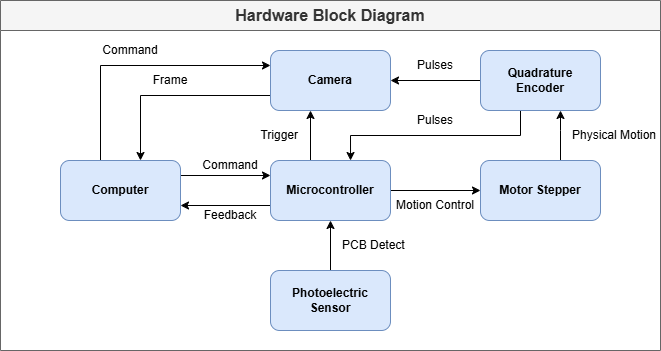

The diagram above was exported from draw.io. Its source (the exported page's mxGraphModel, read from the mxfile embedded in the PNG):
<mxGraphModel dx="2256" dy="746" grid="1" gridSize="10" guides="1" tooltips="1" connect="1" arrows="1" fold="1" page="1" pageScale="1" pageWidth="850" pageHeight="1100" math="0" shadow="0">
  <root>
    <mxCell id="0" />
    <mxCell id="1" parent="0" />
    <mxCell id="kXY0qh5teiWPBHNF5_pr-9" parent="1" style="swimlane;whiteSpace=wrap;html=1;startSize=30;fillColor=#f5f5f5;strokeColor=#666666;fontColor=#333333;" value="&lt;font style=&quot;font-size: 16px;&quot;&gt;Hardware Block Diagram&lt;/font&gt;" vertex="1">
      <mxGeometry height="350" width="660" x="-780" y="90" as="geometry" />
    </mxCell>
    <mxCell id="joSVWN7qYHAirJHR05GT-3" edge="1" parent="kXY0qh5teiWPBHNF5_pr-9" source="lODt7SkBtzb4afmsMT-w-4" style="edgeStyle=orthogonalEdgeStyle;rounded=0;orthogonalLoop=1;jettySize=auto;html=1;exitX=1;exitY=0.25;exitDx=0;exitDy=0;entryX=0;entryY=0.25;entryDx=0;entryDy=0;" target="lODt7SkBtzb4afmsMT-w-7">
      <mxGeometry relative="1" as="geometry" />
    </mxCell>
    <mxCell id="kXY0qh5teiWPBHNF5_pr-28" edge="1" parent="kXY0qh5teiWPBHNF5_pr-9" source="lODt7SkBtzb4afmsMT-w-4" style="edgeStyle=orthogonalEdgeStyle;rounded=0;orthogonalLoop=1;jettySize=auto;html=1;exitX=0.25;exitY=0;exitDx=0;exitDy=0;entryX=0;entryY=0.25;entryDx=0;entryDy=0;" target="lODt7SkBtzb4afmsMT-w-5">
      <mxGeometry relative="1" as="geometry">
        <Array as="points">
          <mxPoint x="100" y="160" />
          <mxPoint x="100" y="65" />
        </Array>
      </mxGeometry>
    </mxCell>
    <mxCell id="lODt7SkBtzb4afmsMT-w-4" parent="kXY0qh5teiWPBHNF5_pr-9" style="rounded=1;whiteSpace=wrap;html=1;fillColor=#dae8fc;strokeColor=#6c8ebf;" value="&lt;b&gt;Computer&lt;/b&gt;" vertex="1">
      <mxGeometry height="60" width="120" x="60" y="160" as="geometry" />
    </mxCell>
    <mxCell id="kXY0qh5teiWPBHNF5_pr-42" edge="1" parent="kXY0qh5teiWPBHNF5_pr-9" source="lODt7SkBtzb4afmsMT-w-6" style="edgeStyle=orthogonalEdgeStyle;rounded=0;orthogonalLoop=1;jettySize=auto;html=1;" target="lODt7SkBtzb4afmsMT-w-7" value="">
      <mxGeometry relative="1" as="geometry" />
    </mxCell>
    <mxCell id="lODt7SkBtzb4afmsMT-w-6" parent="kXY0qh5teiWPBHNF5_pr-9" style="rounded=1;whiteSpace=wrap;html=1;fillColor=#dae8fc;strokeColor=#6c8ebf;" value="&lt;b&gt;Photoelectric&lt;/b&gt;&lt;div&gt;&lt;b&gt;Sensor&lt;/b&gt;&lt;/div&gt;" vertex="1">
      <mxGeometry height="60" width="120" x="270" y="270" as="geometry" />
    </mxCell>
    <mxCell id="joSVWN7qYHAirJHR05GT-4" edge="1" parent="kXY0qh5teiWPBHNF5_pr-9" source="lODt7SkBtzb4afmsMT-w-7" style="edgeStyle=orthogonalEdgeStyle;rounded=0;orthogonalLoop=1;jettySize=auto;html=1;exitX=0;exitY=0.75;exitDx=0;exitDy=0;entryX=1;entryY=0.75;entryDx=0;entryDy=0;" target="lODt7SkBtzb4afmsMT-w-4">
      <mxGeometry relative="1" as="geometry" />
    </mxCell>
    <mxCell id="kXY0qh5teiWPBHNF5_pr-44" edge="1" parent="kXY0qh5teiWPBHNF5_pr-9" source="lODt7SkBtzb4afmsMT-w-7" style="edgeStyle=orthogonalEdgeStyle;rounded=0;orthogonalLoop=1;jettySize=auto;html=1;" target="joSVWN7qYHAirJHR05GT-1" value="">
      <mxGeometry relative="1" as="geometry" />
    </mxCell>
    <mxCell id="kXY0qh5teiWPBHNF5_pr-50" edge="1" parent="kXY0qh5teiWPBHNF5_pr-9" source="lODt7SkBtzb4afmsMT-w-7" style="edgeStyle=orthogonalEdgeStyle;rounded=0;orthogonalLoop=1;jettySize=auto;html=1;exitX=0.25;exitY=0;exitDx=0;exitDy=0;">
      <mxGeometry relative="1" as="geometry">
        <Array as="points">
          <mxPoint x="310" y="160" />
        </Array>
        <mxPoint x="310" y="110" as="targetPoint" />
      </mxGeometry>
    </mxCell>
    <mxCell id="lODt7SkBtzb4afmsMT-w-7" parent="kXY0qh5teiWPBHNF5_pr-9" style="rounded=1;whiteSpace=wrap;html=1;fillColor=#dae8fc;strokeColor=#6c8ebf;" value="&lt;b&gt;Microcontroller&lt;/b&gt;" vertex="1">
      <mxGeometry height="60" width="120" x="270" y="160" as="geometry" />
    </mxCell>
    <mxCell id="kXY0qh5teiWPBHNF5_pr-48" edge="1" parent="kXY0qh5teiWPBHNF5_pr-9" source="joSVWN7qYHAirJHR05GT-1" style="edgeStyle=orthogonalEdgeStyle;rounded=0;orthogonalLoop=1;jettySize=auto;html=1;exitX=0.75;exitY=0;exitDx=0;exitDy=0;">
      <mxGeometry relative="1" as="geometry">
        <Array as="points">
          <mxPoint x="560" y="160" />
          <mxPoint x="560" y="130" />
        </Array>
        <mxPoint x="560" y="110" as="targetPoint" />
      </mxGeometry>
    </mxCell>
    <mxCell id="joSVWN7qYHAirJHR05GT-1" parent="kXY0qh5teiWPBHNF5_pr-9" style="rounded=1;whiteSpace=wrap;html=1;fillColor=#dae8fc;strokeColor=#6c8ebf;" value="&lt;b&gt;Motor Stepper&lt;/b&gt;" vertex="1">
      <mxGeometry height="60" width="120" x="480" y="160" as="geometry" />
    </mxCell>
    <mxCell id="kXY0qh5teiWPBHNF5_pr-29" edge="1" parent="kXY0qh5teiWPBHNF5_pr-9" source="lODt7SkBtzb4afmsMT-w-5" style="edgeStyle=orthogonalEdgeStyle;rounded=0;orthogonalLoop=1;jettySize=auto;html=1;exitX=0;exitY=0.75;exitDx=0;exitDy=0;">
      <mxGeometry relative="1" as="geometry">
        <Array as="points">
          <mxPoint x="140" y="95" />
          <mxPoint x="140" y="160" />
        </Array>
        <mxPoint x="140" y="160" as="targetPoint" />
      </mxGeometry>
    </mxCell>
    <mxCell id="lODt7SkBtzb4afmsMT-w-5" parent="kXY0qh5teiWPBHNF5_pr-9" style="rounded=1;whiteSpace=wrap;html=1;fillColor=#dae8fc;strokeColor=#6c8ebf;" value="&lt;b&gt;Camera&lt;/b&gt;" vertex="1">
      <mxGeometry height="60" width="120" x="270" y="50" as="geometry" />
    </mxCell>
    <mxCell id="kXY0qh5teiWPBHNF5_pr-47" edge="1" parent="kXY0qh5teiWPBHNF5_pr-9" source="kXY0qh5teiWPBHNF5_pr-1" style="edgeStyle=orthogonalEdgeStyle;rounded=0;orthogonalLoop=1;jettySize=auto;html=1;" target="lODt7SkBtzb4afmsMT-w-5" value="">
      <mxGeometry relative="1" as="geometry" />
    </mxCell>
    <mxCell id="kXY0qh5teiWPBHNF5_pr-49" edge="1" parent="kXY0qh5teiWPBHNF5_pr-9" source="kXY0qh5teiWPBHNF5_pr-1" style="edgeStyle=orthogonalEdgeStyle;rounded=0;orthogonalLoop=1;jettySize=auto;html=1;exitX=0.25;exitY=1;exitDx=0;exitDy=0;entryX=0.667;entryY=0;entryDx=0;entryDy=0;entryPerimeter=0;" target="lODt7SkBtzb4afmsMT-w-7">
      <mxGeometry relative="1" as="geometry">
        <Array as="points">
          <mxPoint x="520" y="110" />
          <mxPoint x="520" y="135" />
          <mxPoint x="350" y="135" />
        </Array>
        <mxPoint x="350" y="150" as="targetPoint" />
      </mxGeometry>
    </mxCell>
    <mxCell id="kXY0qh5teiWPBHNF5_pr-1" parent="kXY0qh5teiWPBHNF5_pr-9" style="rounded=1;whiteSpace=wrap;html=1;fillColor=#dae8fc;strokeColor=#6c8ebf;" value="&lt;b&gt;Quadrature&lt;/b&gt;&lt;div&gt;&lt;b&gt;Encoder&lt;/b&gt;&lt;/div&gt;" vertex="1">
      <mxGeometry height="60" width="120" x="480" y="50" as="geometry" />
    </mxCell>
    <mxCell id="kXY0qh5teiWPBHNF5_pr-27" parent="kXY0qh5teiWPBHNF5_pr-9" style="text;html=1;whiteSpace=wrap;strokeColor=none;fillColor=none;align=center;verticalAlign=middle;rounded=0;" value="Command" vertex="1">
      <mxGeometry height="30" width="60" x="100" y="35" as="geometry" />
    </mxCell>
    <mxCell id="kXY0qh5teiWPBHNF5_pr-30" parent="kXY0qh5teiWPBHNF5_pr-9" style="text;html=1;whiteSpace=wrap;strokeColor=none;fillColor=none;align=center;verticalAlign=middle;rounded=0;" value="Frame" vertex="1">
      <mxGeometry height="30" width="60" x="140" y="65" as="geometry" />
    </mxCell>
    <mxCell id="kXY0qh5teiWPBHNF5_pr-32" parent="kXY0qh5teiWPBHNF5_pr-9" style="text;html=1;whiteSpace=wrap;strokeColor=none;fillColor=none;align=center;verticalAlign=middle;rounded=0;" value="Command" vertex="1">
      <mxGeometry height="30" width="60" x="200" y="150" as="geometry" />
    </mxCell>
    <mxCell id="kXY0qh5teiWPBHNF5_pr-33" parent="kXY0qh5teiWPBHNF5_pr-9" style="text;html=1;whiteSpace=wrap;strokeColor=none;fillColor=none;align=center;verticalAlign=middle;rounded=0;" value="Feedback" vertex="1">
      <mxGeometry height="30" width="60" x="200" y="200" as="geometry" />
    </mxCell>
    <mxCell id="kXY0qh5teiWPBHNF5_pr-51" parent="kXY0qh5teiWPBHNF5_pr-9" style="text;html=1;whiteSpace=wrap;strokeColor=none;fillColor=none;align=left;verticalAlign=middle;rounded=0;" value="PCB Detect" vertex="1">
      <mxGeometry height="30" width="70" x="340" y="230" as="geometry" />
    </mxCell>
    <mxCell id="kXY0qh5teiWPBHNF5_pr-52" parent="kXY0qh5teiWPBHNF5_pr-9" style="text;html=1;whiteSpace=wrap;strokeColor=none;fillColor=none;align=center;verticalAlign=middle;rounded=0;" value="Motion Control" vertex="1">
      <mxGeometry height="30" width="90" x="390" y="190" as="geometry" />
    </mxCell>
    <mxCell id="kXY0qh5teiWPBHNF5_pr-53" parent="kXY0qh5teiWPBHNF5_pr-9" style="text;html=1;whiteSpace=wrap;strokeColor=none;fillColor=none;align=left;verticalAlign=middle;rounded=0;" value="Physical Motion" vertex="1">
      <mxGeometry height="30" width="90" x="570" y="120" as="geometry" />
    </mxCell>
    <mxCell id="kXY0qh5teiWPBHNF5_pr-54" parent="kXY0qh5teiWPBHNF5_pr-9" style="text;html=1;whiteSpace=wrap;strokeColor=none;fillColor=none;align=center;verticalAlign=middle;rounded=0;" value="Pulses" vertex="1">
      <mxGeometry height="30" width="60" x="405" y="50" as="geometry" />
    </mxCell>
    <mxCell id="kXY0qh5teiWPBHNF5_pr-55" parent="kXY0qh5teiWPBHNF5_pr-9" style="text;html=1;whiteSpace=wrap;strokeColor=none;fillColor=none;align=center;verticalAlign=middle;rounded=0;" value="Pulses" vertex="1">
      <mxGeometry height="30" width="60" x="405" y="105" as="geometry" />
    </mxCell>
    <mxCell id="kXY0qh5teiWPBHNF5_pr-57" parent="kXY0qh5teiWPBHNF5_pr-9" style="text;html=1;whiteSpace=wrap;strokeColor=none;fillColor=none;align=right;verticalAlign=middle;rounded=0;" value="Trigger" vertex="1">
      <mxGeometry height="30" width="60" x="240" y="120" as="geometry" />
    </mxCell>
  </root>
</mxGraphModel>